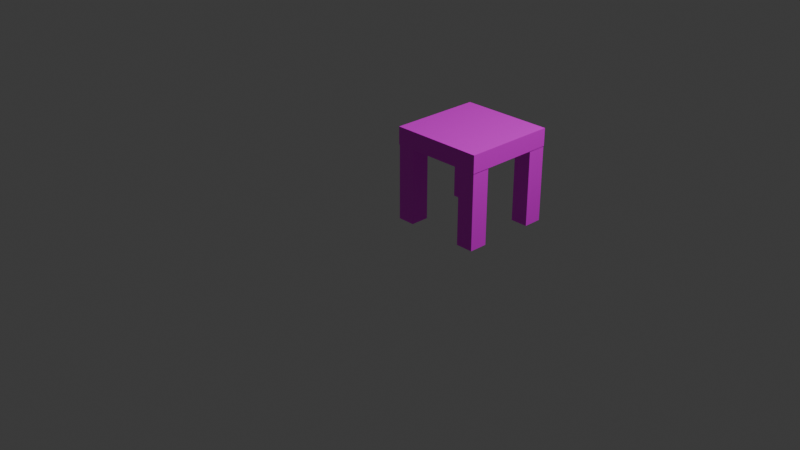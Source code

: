 # Source: crafttable.blend  (saved by Blender 4.1.24; exported with 4.5.12 LTS)
import bpy
from mathutils import Matrix  # noqa: F401  (used for matrix-valued properties, if any)

bpy.ops.wm.read_factory_settings(use_empty=True)
scene = bpy.context.scene
scene.name = 'Scene'

# ---- collections
col_collection = bpy.data.collections.new('Collection'); scene.collection.children.link(col_collection)

# ---- images (referenced by path relative to the original .blend; pixels are not part of the script)
import os
ASSET_DIR = os.environ.get("B2B_ASSET_DIR", "")  # directory of the original .blend (textures are referenced by path, not embedded)
HERE = os.path.dirname(os.path.abspath(__file__))  # packed textures are extracted next to this script under _unpacked/

def load_image(name, relpath, width, height, colorspace="sRGB"):
    """Load a texture the original file referenced (path relative to the .blend, or extracted next to this script)."""
    p = next((c for c in (os.path.join(HERE, relpath), os.path.join(ASSET_DIR, relpath)) if relpath and os.path.exists(c)), "")
    if p:
        img = bpy.data.images.load(p, check_existing=True)
        img.name = name
    else:  # same state as the original file: an image datablock whose file is absent (Cycles renders it pink)
        img = bpy.data.images.new(name, width, height)
        img.source = "FILE"
        img.filepath = "//" + (relpath or name)
    img.colorspace_settings.name = colorspace
    return img
img_world_png_003 = load_image('world.png.003', 'world.png', 1024, 1024, 'sRGB')
img_world_png = load_image('world.png', 'world.png', 1024, 1024, 'sRGB')
img_world_png_002 = load_image('world.png.002', 'world.png', 1024, 1024, 'sRGB')
img_world_png_004 = load_image('world.png.004', 'world.png', 1024, 1024, 'sRGB')

# ---- materials (node trees are filled in below, after node groups)
mat_material_004 = bpy.data.materials.new('Material.004')
mat_material_004.use_transparent_shadow = False
mat_material_001 = bpy.data.materials.new('Material.001')
mat_material_001.use_transparent_shadow = False
mat_material_002 = bpy.data.materials.new('Material.002')
mat_material_002.use_transparent_shadow = False
mat_material_003 = bpy.data.materials.new('Material.003')
mat_material_003.use_transparent_shadow = False
mat_material_005 = bpy.data.materials.new('Material.005')
mat_material_005.use_transparent_shadow = False

# ---- material node trees
mat_material_004.use_nodes = True; mat_material_004.node_tree.nodes.clear()
_N = mat_material_004.node_tree.nodes; _L = mat_material_004.node_tree.links
n0 = _N.new('ShaderNodeBsdfPrincipled'); n0.name = 'Principled BSDF'; n0.location = (10, 300)
n1 = _N.new('ShaderNodeOutputMaterial'); n1.name = 'Material Output'; n1.location = (300, 300)
n2 = _N.new('ShaderNodeTexImage'); n2.name = 'Image Texture'; n2.location = (-420, 232)
n2.image = img_world_png_003
n2.interpolation = 'Closest'
_L.new(n0.outputs[0], n1.inputs[0])
_L.new(n2.outputs[0], n0.inputs[0])
_L.new(n2.outputs[1], n0.inputs[4])
n1.is_active_output = True
mat_material_001.use_nodes = True; mat_material_001.node_tree.nodes.clear()
_N = mat_material_001.node_tree.nodes; _L = mat_material_001.node_tree.links
n0 = _N.new('ShaderNodeBsdfPrincipled'); n0.name = 'Principled BSDF'; n0.location = (10, 300)
n1 = _N.new('ShaderNodeOutputMaterial'); n1.name = 'Material Output'; n1.location = (300, 300)
n2 = _N.new('ShaderNodeTexImage'); n2.name = 'Image Texture'; n2.location = (-420, 232)
n2.image = img_world_png
n2.interpolation = 'Closest'
_L.new(n0.outputs[0], n1.inputs[0])
_L.new(n2.outputs[0], n0.inputs[0])
_L.new(n2.outputs[1], n0.inputs[4])
n1.is_active_output = True
mat_material_002.use_nodes = True; mat_material_002.node_tree.nodes.clear()
_N = mat_material_002.node_tree.nodes; _L = mat_material_002.node_tree.links
n0 = _N.new('ShaderNodeBsdfPrincipled'); n0.name = 'Principled BSDF'; n0.location = (10, 300)
n1 = _N.new('ShaderNodeOutputMaterial'); n1.name = 'Material Output'; n1.location = (300, 300)
n2 = _N.new('ShaderNodeTexImage'); n2.name = 'Image Texture'; n2.location = (-420, 232)
n2.image = img_world_png
n2.interpolation = 'Closest'
_L.new(n0.outputs[0], n1.inputs[0])
_L.new(n2.outputs[0], n0.inputs[0])
_L.new(n2.outputs[1], n0.inputs[4])
n1.is_active_output = True
mat_material_003.use_nodes = True; mat_material_003.node_tree.nodes.clear()
_N = mat_material_003.node_tree.nodes; _L = mat_material_003.node_tree.links
n0 = _N.new('ShaderNodeBsdfPrincipled'); n0.name = 'Principled BSDF'; n0.location = (10, 300)
n1 = _N.new('ShaderNodeOutputMaterial'); n1.name = 'Material Output'; n1.location = (300, 300)
n2 = _N.new('ShaderNodeTexImage'); n2.name = 'Image Texture'; n2.location = (-420, 232)
n2.image = img_world_png_002
n2.interpolation = 'Closest'
_L.new(n0.outputs[0], n1.inputs[0])
_L.new(n2.outputs[0], n0.inputs[0])
_L.new(n2.outputs[1], n0.inputs[4])
n1.is_active_output = True
mat_material_005.use_nodes = True; mat_material_005.node_tree.nodes.clear()
_N = mat_material_005.node_tree.nodes; _L = mat_material_005.node_tree.links
n0 = _N.new('ShaderNodeBsdfPrincipled'); n0.name = 'Principled BSDF'; n0.location = (10, 300)
n1 = _N.new('ShaderNodeOutputMaterial'); n1.name = 'Material Output'; n1.location = (300, 300)
n2 = _N.new('ShaderNodeTexImage'); n2.name = 'Image Texture'; n2.location = (-420, 232)
n2.image = img_world_png_004
n2.interpolation = 'Closest'
_L.new(n0.outputs[0], n1.inputs[0])
_L.new(n2.outputs[0], n0.inputs[0])
_L.new(n2.outputs[1], n0.inputs[4])
n1.is_active_output = True

# ---- world
world_world = bpy.data.worlds.new('World'); scene.world = world_world
world_world.use_nodes = True; world_world.node_tree.nodes.clear()
_N = world_world.node_tree.nodes; _L = world_world.node_tree.links
n0 = _N.new('ShaderNodeOutputWorld'); n0.name = 'World Output'; n0.location = (300, 300)
n1 = _N.new('ShaderNodeBackground'); n1.name = 'Background'; n1.location = (10, 300)
n1.inputs[0].default_value = (0.05088, 0.05088, 0.05088, 1.0)
_L.new(n1.outputs[0], n0.inputs[0])
n0.is_active_output = True
world_world.color = (0.05088, 0.05088, 0.05088)
world_world.use_sun_shadow = False
world_world.sun_shadow_jitter_overblur = 0.0

# ---- cameras
cam_camera = bpy.data.cameras.new('Camera')
cam_camera.clip_end = 100.0
cam_camera.ortho_scale = 7.314

# ---- lights
light_light = bpy.data.lights.new('Light', 'POINT')
light_light.transmission_factor = 0.0
light_light.energy = 1000.0
light_light.shadow_soft_size = 0.1
light_light.shadow_maximum_resolution = 0.006
light_light.use_absolute_resolution = True

# ---- meshes
me_cube_004 = bpy.data.meshes.new('Cube.004')
me_cube_004.from_pydata([(0.003607, 0.2054, 0.8132), (0.1912, 0.2054, 0.8132), (0.003607, 0.005357, 0.8132), (0.1912, 0.005357, 0.8132), (0.003607, 0.2054, 0.005315), (0.1912, 0.2054, 0.005315), (0.003607, 0.005357, 0.005315), (0.1912, 0.005357, 0.005315), (0.0, 0.0, 0.8124), (0.0, 0.0, 1.0), (0.0, 1.0, 0.8124), (0.0, 1.0, 1.0), (1.0, 0.0, 0.8124), (1.0, 0.0, 1.0), (1.0, 1.0, 0.8124), (1.0, 1.0, 1.0), (0.001448, 0.9948, 0.8132), (0.189, 0.9948, 0.8132), (0.001448, 0.7948, 0.8132), (0.189, 0.7948, 0.8132), (0.001448, 0.9948, 0.005315), (0.189, 0.9948, 0.005315), (0.001448, 0.7948, 0.005315), (0.189, 0.7948, 0.005315), (0.8077, 0.2054, 0.8132), (0.9953, 0.2054, 0.8132), (0.8077, 0.005357, 0.8132), (0.9953, 0.005357, 0.8132), (0.8077, 0.2054, 0.005315), (0.9953, 0.2054, 0.005315), (0.8077, 0.005357, 0.005315), (0.9953, 0.005357, 0.005315), (0.8077, 0.9992, 0.8132), (0.9953, 0.9992, 0.8132), (0.8077, 0.7992, 0.8132), (0.9953, 0.7992, 0.8132), (0.8077, 0.9992, 0.005315), (0.9953, 0.9992, 0.005315), (0.8077, 0.7992, 0.005315), (0.9953, 0.7992, 0.005315)], [], [(1, 2, 0), (3, 6, 2), (7, 4, 6), (5, 0, 4), (6, 0, 2), (3, 5, 7), (1, 3, 2), (3, 7, 6), (7, 5, 4), (5, 1, 0), (6, 4, 0), (3, 1, 5), (9, 10, 8), (11, 14, 10), (15, 12, 14), (13, 8, 12), (14, 8, 10), (11, 13, 15), (9, 11, 10), (11, 15, 14), (15, 13, 12), (13, 9, 8), (14, 12, 8), (11, 9, 13), (17, 18, 16), (19, 22, 18), (23, 20, 22), (21, 16, 20), (22, 16, 18), (19, 21, 23), (17, 19, 18), (19, 23, 22), (23, 21, 20), (21, 17, 16), (22, 20, 16), (19, 17, 21), (25, 26, 24), (27, 30, 26), (31, 28, 30), (29, 24, 28), (30, 24, 26), (27, 29, 31), (25, 27, 26), (27, 31, 30), (31, 29, 28), (29, 25, 24), (30, 28, 24), (27, 25, 29), (33, 34, 32), (35, 38, 34), (39, 36, 38), (37, 32, 36), (38, 32, 34), (35, 37, 39), (33, 35, 34), (35, 39, 38), (39, 37, 36), (37, 33, 32), (38, 36, 32), (35, 33, 37)])
me_cube_004.polygons.foreach_set('material_index', [0, 0, 0, 0, 0, 0, 0, 0, 0, 0, 0, 0, 1, 1, 1, 1, 1, 1, 1, 1, 1, 1, 1, 1, 2, 2, 2, 2, 2, 2, 2, 2, 2, 2, 2, 2, 3, 3, 3, 3, 3, 3, 3, 3, 3, 3, 3, 3, 4, 4, 4, 4, 4, 4, 4, 4, 4, 4, 4, 4])
_uv = me_cube_004.uv_layers.new(name='UVMap')
_uv.uv.foreach_set('vector', [0.2135, 0.1416, 0.2079, 0.1363, 0.2135, 0.1363, 0.2249, 0.147, 0.2023, 0.1417, 0.2249, 0.1417, 0.2079, 0.1416, 0.2023, 0.1363, 0.2079, 0.1363, 0.2023, 0.147, 0.2249, 0.1524, 0.2023, 0.1524, 0.2023, 0.1639, 0.2249, 0.1581, 0.2249, 0.1639, 0.2249, 0.1524, 0.2023, 0.1581, 0.2023, 0.1524, 0.2135, 0.1416, 0.2079, 0.1416, 0.2079, 0.1363, 0.2249, 0.147, 0.2023, 0.147, 0.2023, 0.1417, 0.2079, 0.1416, 0.2023, 0.1416, 0.2023, 0.1363, 0.2023, 0.147, 0.2249, 0.147, 0.2249, 0.1524, 0.2023, 0.1639, 0.2023, 0.1581, 0.2249, 0.1581, 0.2249, 0.1524, 0.2249, 0.1581, 0.2023, 0.1581, 0.2297, 0.1527, 0.2003, 0.1472, 0.2297, 0.1472, 0.2297, 0.1472, 0.2003, 0.1417, 0.2297, 0.1417, 0.2297, 0.1582, 0.2003, 0.1527, 0.2297, 0.1527, 0.2297, 0.1637, 0.2003, 0.1582, 0.2297, 0.1582, 0.2296, 0.1305, 0.2005, 0.1013, 0.2296, 0.1013, 0.2297, 0.1013, 0.2005, 0.1305, 0.2005, 0.1013, 0.2297, 0.1527, 0.2003, 0.1527, 0.2003, 0.1472, 0.2297, 0.1472, 0.2003, 0.1472, 0.2003, 0.1417, 0.2297, 0.1582, 0.2003, 0.1582, 0.2003, 0.1527, 0.2297, 0.1637, 0.2003, 0.1637, 0.2003, 0.1582, 0.2296, 0.1305, 0.2005, 0.1305, 0.2005, 0.1013, 0.2297, 0.1013, 0.2297, 0.1305, 0.2005, 0.1305, 0.2135, 0.1416, 0.2079, 0.1363, 0.2135, 0.1363, 0.2249, 0.147, 0.2023, 0.1417, 0.2249, 0.1417, 0.2079, 0.1416, 0.2023, 0.1363, 0.2079, 0.1363, 0.2023, 0.147, 0.2249, 0.1524, 0.2023, 0.1524, 0.2023, 0.1639, 0.2249, 0.1581, 0.2249, 0.1639, 0.2249, 0.1524, 0.2023, 0.1581, 0.2023, 0.1524, 0.2135, 0.1416, 0.2079, 0.1416, 0.2079, 0.1363, 0.2249, 0.147, 0.2023, 0.147, 0.2023, 0.1417, 0.2079, 0.1416, 0.2023, 0.1416, 0.2023, 0.1363, 0.2023, 0.147, 0.2249, 0.147, 0.2249, 0.1524, 0.2023, 0.1639, 0.2023, 0.1581, 0.2249, 0.1581, 0.2249, 0.1524, 0.2249, 0.1581, 0.2023, 0.1581, 0.2135, 0.1416, 0.2079, 0.1363, 0.2135, 0.1363, 0.2249, 0.147, 0.2023, 0.1417, 0.2249, 0.1417, 0.2079, 0.1416, 0.2023, 0.1363, 0.2079, 0.1363, 0.2023, 0.147, 0.2249, 0.1524, 0.2023, 0.1524, 0.2023, 0.1639, 0.2249, 0.1581, 0.2249, 0.1639, 0.2249, 0.1524, 0.2023, 0.1581, 0.2023, 0.1524, 0.2135, 0.1416, 0.2079, 0.1416, 0.2079, 0.1363, 0.2249, 0.147, 0.2023, 0.147, 0.2023, 0.1417, 0.2079, 0.1416, 0.2023, 0.1416, 0.2023, 0.1363, 0.2023, 0.147, 0.2249, 0.147, 0.2249, 0.1524, 0.2023, 0.1639, 0.2023, 0.1581, 0.2249, 0.1581, 0.2249, 0.1524, 0.2249, 0.1581, 0.2023, 0.1581, 0.2135, 0.1416, 0.2079, 0.1363, 0.2135, 0.1363, 0.2249, 0.147, 0.2023, 0.1417, 0.2249, 0.1417, 0.2079, 0.1416, 0.2023, 0.1363, 0.2079, 0.1363, 0.2023, 0.147, 0.2249, 0.1524, 0.2023, 0.1524, 0.2023, 0.1639, 0.2249, 0.1581, 0.2249, 0.1639, 0.2249, 0.1524, 0.2023, 0.1581, 0.2023, 0.1524, 0.2135, 0.1416, 0.2079, 0.1416, 0.2079, 0.1363, 0.2249, 0.147, 0.2023, 0.147, 0.2023, 0.1417, 0.2079, 0.1416, 0.2023, 0.1416, 0.2023, 0.1363, 0.2023, 0.147, 0.2249, 0.147, 0.2249, 0.1524, 0.2023, 0.1639, 0.2023, 0.1581, 0.2249, 0.1581, 0.2249, 0.1524, 0.2249, 0.1581, 0.2023, 0.1581])
me_cube_004.materials.append(mat_material_004)
me_cube_004.materials.append(mat_material_001)
me_cube_004.materials.append(mat_material_002)
me_cube_004.materials.append(mat_material_003)
me_cube_004.materials.append(mat_material_005)
me_cube_004.update()

# ---- objects
ob_light = bpy.data.objects.new('Light', light_light)
ob_camera = bpy.data.objects.new('Camera', cam_camera)
ob_cube_003 = bpy.data.objects.new('Cube.003', me_cube_004)

# ---- transforms, parenting, visibility, modifiers, constraints
ob_light.location = (4.076, 1.005, 5.904)
ob_light.rotation_euler = (0.6503, 0.05522, 1.866)
ob_light.lock_rotations_4d = False
ob_light.empty_display_type = 'ARROWS'
ob_light.color = (0.0, 0.0, 0.0, 0.0)
ob_light.lineart.crease_threshold = 0.0
ob_camera.location = (7.359, -6.926, 4.958)
ob_camera.rotation_euler = (1.109, 0.0, 0.8149)
ob_camera.lock_rotations_4d = False
ob_camera.empty_display_type = 'ARROWS'
ob_camera.color = (0.0, 0.0, 0.0, 0.0)
ob_camera.display_type = 'WIRE'
ob_camera.lineart.crease_threshold = 0.0
ob_cube_003.location = (0.0, 0.0, 0.0)

# ---- collection membership
col_collection.objects.link(ob_light)
col_collection.objects.link(ob_camera)
col_collection.objects.link(ob_cube_003)

# ---- scene / render settings (as saved in the file)
scene.camera = ob_camera
scene.frame_start = 1; scene.frame_end = 250; scene.frame_set(1)
scene.render.engine = 'BLENDER_EEVEE_NEXT'
scene.cycles.sampling_pattern = 'TABULATED_SOBOL'
scene.eevee.ray_tracing_options.trace_max_roughness = 0.0
bpy.context.view_layer.update()
